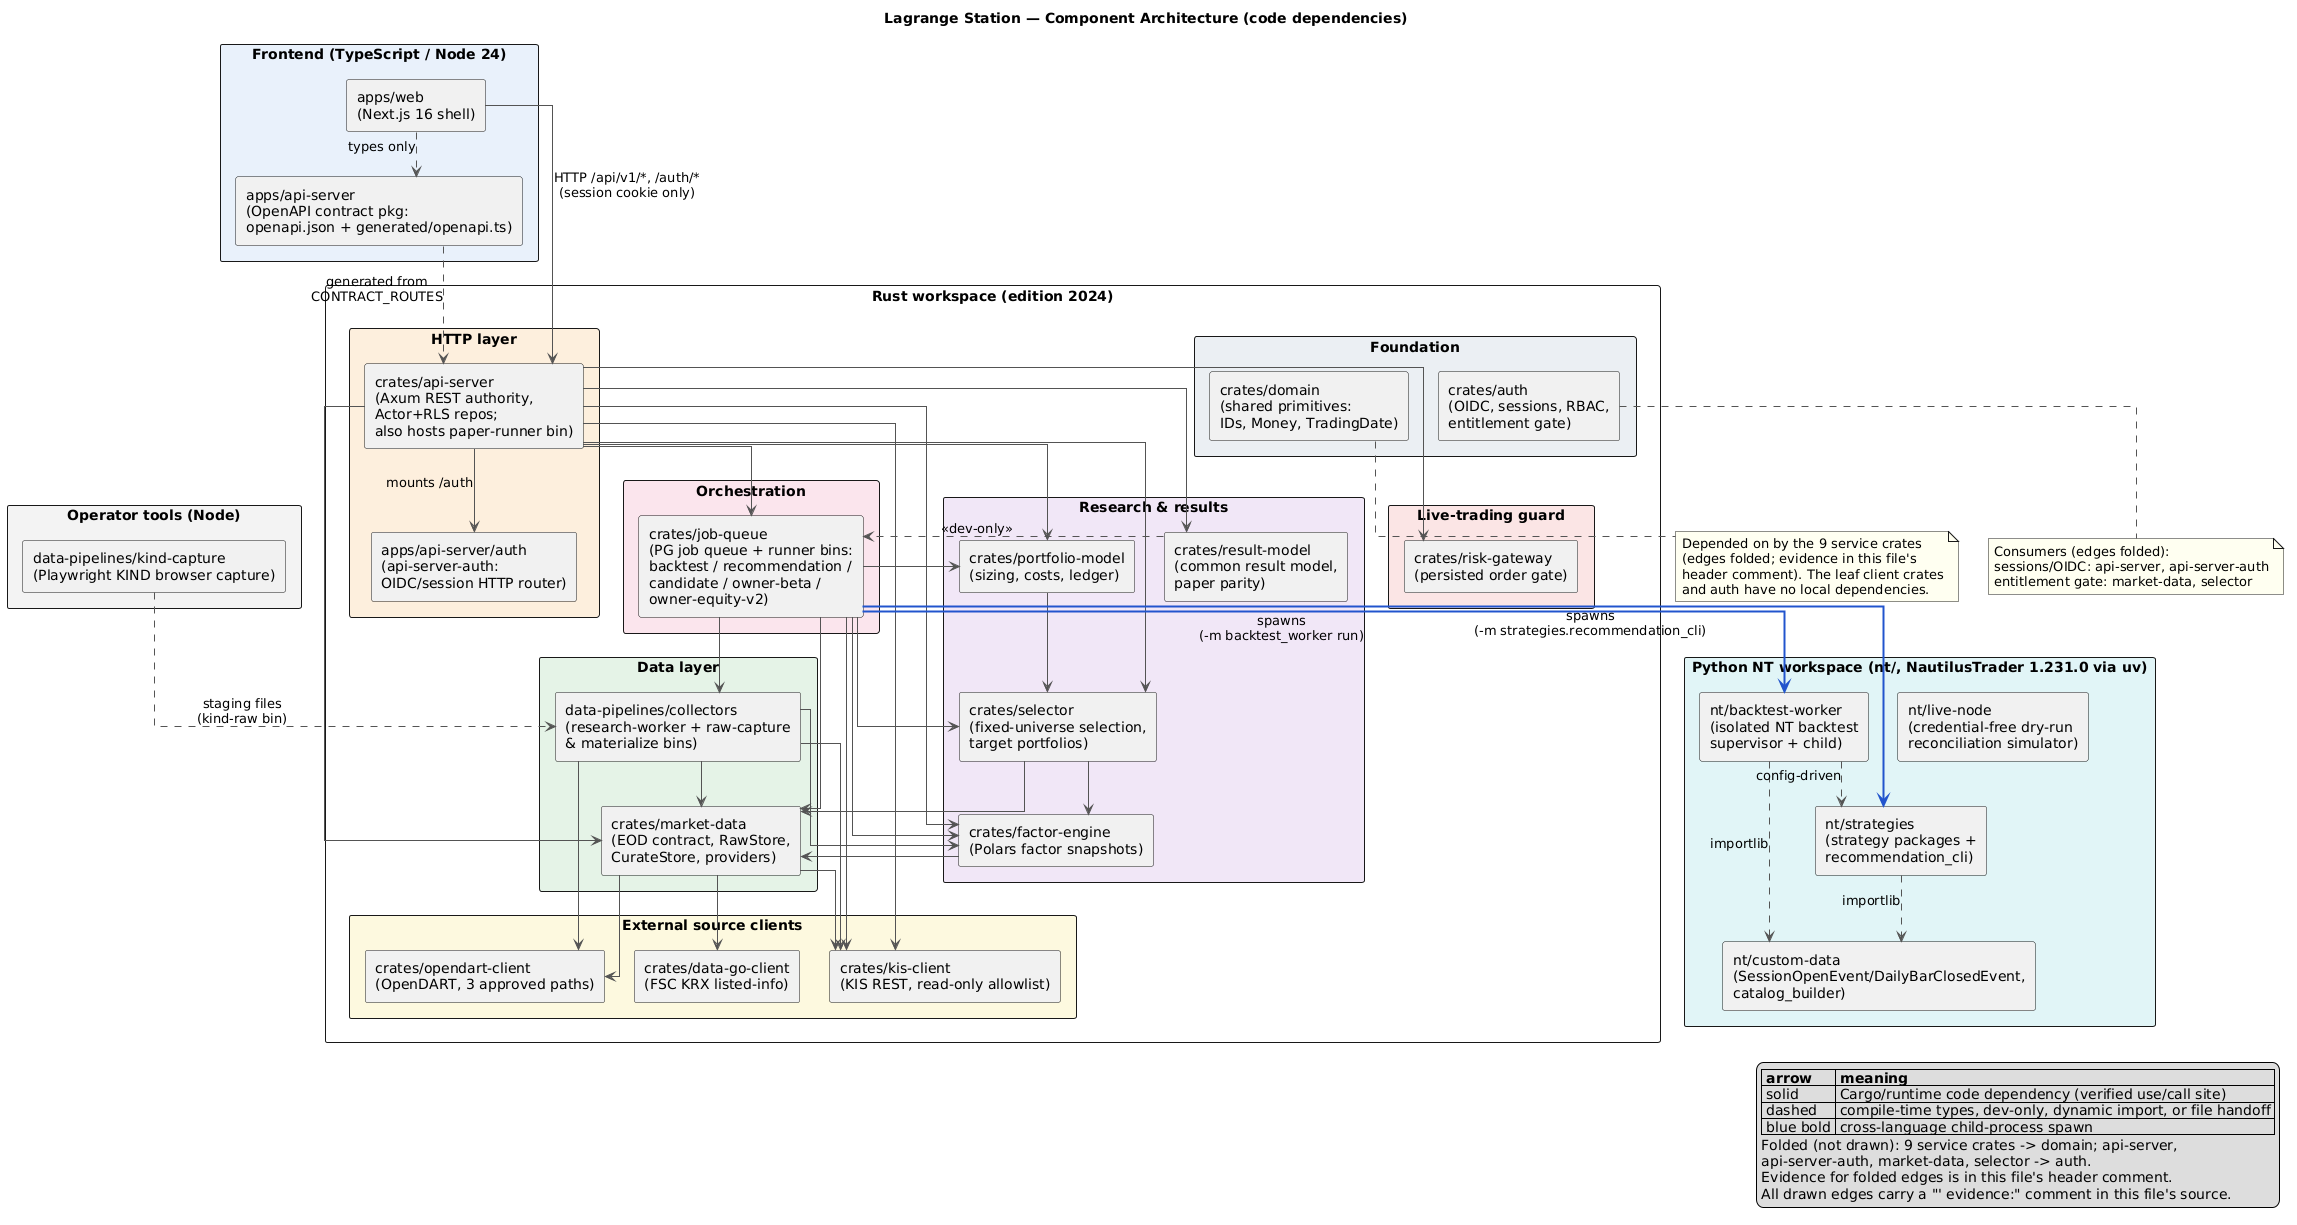

The diagram above was rendered by PlantUML. Its source (embedded in the PNG):
@startuml component_architecture
' =====================================================================
' Lagrange Station — static component / code-dependency architecture
' Generated 2026-09-01 from manifest + code-usage evidence.
' Every drawn arrow carries an evidence comment ("' evidence: <file:line>")
' pointing at the concrete code that makes the edge exist:
'   - Rust edges: Cargo.toml path dependency PLUS a real `use`/call site.
'   - Python edges: importlib / NT-config dynamic import sites.
'   - Cross-language edges: the exact process-spawn site.
' Edges with no code usage do not appear. Empty placeholder directories
' (nt/paper-runner, data-pipelines/normalizers, data-pipelines/validators,
' data-pipelines/nt-catalog-builder) are intentionally NOT components.
' The workspace member tests/integration/migration-contract is a test-only
' gate crate (sqlx::migrate! over migrations/) and is likewise omitted.
'
' READABILITY: ubiquitous foundation dependencies are FOLDED (not drawn).
' Nine crates depend on crates/domain and four components consume
' crates/auth (the leaf crates auth, kis-client, opendart-client and
' data-go-client have NO local dependencies at all). Drawing the folded
' edges adds 13 crossing lines and zero information.
' The folded edges and their code evidence:
'   api-server      -> domain  ' evidence: crates/api-server/src/live_order.rs:42
'   factor-engine   -> domain  ' evidence: crates/factor-engine/src/contract.rs:7
'   selector        -> domain  ' evidence: crates/selector/src/builder.rs:12
'   portfolio-model -> domain  ' evidence: crates/portfolio-model/src/paper_flow.rs:26
'   result-model    -> domain  ' evidence: crates/result-model/src/lib.rs:11
'   risk-gateway    -> domain  ' evidence: crates/risk-gateway/src/snapshot.rs:18
'   job-queue       -> domain  ' evidence: crates/job-queue/src/paper_valuation.rs:14
'   market-data     -> domain  ' evidence: crates/market-data/src/contract.rs:27
'   collectors      -> domain  ' evidence: data-pipelines/collectors/src/stock_price_beta_raw.rs:12
'   api-server      -> auth    ' evidence: crates/api-server/src/actor_tx.rs:15
'   api-server-auth -> auth    ' evidence: apps/api-server/auth/src/lib.rs:22-26
'   market-data     -> auth    ' evidence: crates/market-data/src/entitlement.rs:13
'   selector        -> auth    ' evidence: crates/selector/src/publish.rs:28
' =====================================================================

title Lagrange Station — Component Architecture (code dependencies)

skinparam componentStyle rectangle
skinparam packageStyle rectangle
skinparam shadowing false
skinparam linetype ortho
skinparam nodesep 30
skinparam ranksep 45
skinparam ArrowColor #555555
skinparam noteBackgroundColor #FFFFF0

package "Frontend (TypeScript / Node 24)" #E8F1FB {
  component "apps/web\n(Next.js 16 shell)" as web
  component "apps/api-server\n(OpenAPI contract pkg:\nopenapi.json + generated/openapi.ts)" as api_contract
}

package "Rust workspace (edition 2024)" {

  package "HTTP layer" #FDEEDC {
    component "crates/api-server\n(Axum REST authority,\nActor+RLS repos;\nalso hosts paper-runner bin)" as api_server
    component "apps/api-server/auth\n(api-server-auth:\nOIDC/session HTTP router)" as api_server_auth
  }

  package "Orchestration" #FBE4EC {
    component "crates/job-queue\n(PG job queue + runner bins:\nbacktest / recommendation /\ncandidate / owner-beta /\nowner-equity-v2)" as job_queue
  }

  package "Research & results" #F1E6F7 {
    component "crates/factor-engine\n(Polars factor snapshots)" as factor_engine
    component "crates/selector\n(fixed-universe selection,\ntarget portfolios)" as selector
    component "crates/portfolio-model\n(sizing, costs, ledger)" as portfolio_model
    component "crates/result-model\n(common result model,\npaper parity)" as result_model
  }

  package "Live-trading guard" #FBE5E5 {
    component "crates/risk-gateway\n(persisted order gate)" as risk_gateway
  }

  package "Data layer" #E5F3E7 {
    component "crates/market-data\n(EOD contract, RawStore,\nCurateStore, providers)" as market_data
    component "data-pipelines/collectors\n(research-worker + raw-capture\n& materialize bins)" as collectors
  }

  package "External source clients" #FCF8DE {
    component "crates/kis-client\n(KIS REST, read-only allowlist)" as kis_client
    component "crates/opendart-client\n(OpenDART, 3 approved paths)" as opendart_client
    component "crates/data-go-client\n(FSC KRX listed-info)" as data_go_client
  }

  package "Foundation" #EBEFF2 {
    component "crates/domain\n(shared primitives:\nIDs, Money, TradingDate)" as domain
    component "crates/auth\n(OIDC, sessions, RBAC,\nentitlement gate)" as auth
  }
}

note bottom of domain
  Depended on by the 9 service crates
  (edges folded; evidence in this file's
  header comment). The leaf client crates
  and auth have no local dependencies.
end note

note bottom of auth
  Consumers (edges folded):
  sessions/OIDC: api-server, api-server-auth
  entitlement gate: market-data, selector
end note

package "Python NT workspace (nt/, NautilusTrader 1.231.0 via uv)" #E0F4F6 {
  component "nt/backtest-worker\n(isolated NT backtest\nsupervisor + child)" as backtest_worker
  component "nt/strategies\n(strategy packages +\nrecommendation_cli)" as strategies
  component "nt/custom-data\n(SessionOpenEvent/DailyBarClosedEvent,\ncatalog_builder)" as custom_data
  component "nt/live-node\n(credential-free dry-run\nreconciliation simulator)" as live_node
}

package "Operator tools (Node)" #F2F2F2 {
  component "data-pipelines/kind-capture\n(Playwright KIND browser capture)" as kind_capture
}

' ---------------- Frontend edges ----------------

' evidence: apps/web/lib/api/server-client.ts:23-38 (ky transport), apps/web/lib/api/server-session.ts:18-29 (API_INTERNAL_URL)
web --> api_server : HTTP /api/v1/*, /auth/*\n(session cookie only)

' evidence: apps/web/tsconfig.json:28 (path alias), apps/web/lib/api/contracts.ts:1 (import type only)
web ..> api_contract : types only

' evidence: apps/api-server/scripts/openapi-spec.mjs:1-9 (mirrors crates/api-server/src/contract.rs CONTRACT_ROUTES 1:1)
api_contract ..> api_server : generated from\nCONTRACT_ROUTES

' ---------------- api-server edges ----------------

' evidence: crates/api-server/src/runtime.rs:13,1096 (use api_server_auth::RouterState; .merge(api_server_auth::router(...)))
api_server --> api_server_auth : mounts /auth

' evidence: crates/api-server/src/repos/owner_equity_v2.rs:10 (use factor_engine::owner_equity_v2::OwnerEquitySignalRow)
api_server --> factor_engine
' evidence: crates/api-server/src/live_order.rs:49,143 (risk_gateway::evaluate_and_record)
api_server --> risk_gateway
' evidence: crates/api-server/src/live_order.rs:43 (use kis_client::mapping::{OrderRequest,..})
api_server --> kis_client
' evidence: crates/api-server/src/actor_tx.rs:16, crates/api-server/src/http/backtests.rs:496 (job_queue::batch::cancel_batch)
api_server --> job_queue
' evidence: crates/api-server/src/risk_snapshot.rs:148 (market_data::freshness::applicable_eod_age)
api_server --> market_data
' evidence: crates/api-server/src/http/backtests.rs:93 (portfolio_model::cost::CostProfile::resolve)
api_server --> portfolio_model
' evidence: crates/api-server/src/paper_session.rs:35 (use result_model::paper_parity::{ParityReport,..})
api_server --> result_model
' evidence: crates/api-server/src/http/strategies.rs:17 (selector::baseline::baseline_packages)
api_server --> selector

' ---------------- job-queue edges ----------------

' evidence: crates/job-queue/src/owner_equity_v2.rs:24 (use factor_engine::owner_equity_v2::{..})
job_queue --> factor_engine
' evidence: crates/job-queue/src/recommendation/compute.rs:14-15 (use selector::baseline / selector::registry)
job_queue --> selector
' evidence: crates/job-queue/src/paper_valuation.rs:17 (use portfolio_model::cost::CostProfile)
job_queue --> portfolio_model
' evidence: crates/job-queue/src/paper_valuation.rs:15 (use market_data::CurateStore)
job_queue --> market_data
' evidence: crates/job-queue/src/owner_equity_v2/runtime.rs:11 (use collectors::owner_equity_v2::materialize_owner_equity_from_raw_allow_insufficient)
job_queue --> collectors
' evidence: crates/job-queue/src/bin/owner-equity-v2-runner.rs:17-18 (use kis_client::clock::Clock, kis_client::live_transport::LiveTransport)
job_queue --> kis_client

' ---------------- research / results edges ----------------

' evidence: crates/factor-engine/src/price_only.rs:9-11 (use market_data::{ApprovedHistoricalPriceOnlyArtifact,..})
factor_engine --> market_data

' evidence: crates/selector/src/publish.rs:32 (use market_data::{DataUse, InstrumentMaster,..})
selector --> market_data
' evidence: crates/selector/src/builder.rs:13 (use factor_engine::FactorSnapshot)
selector --> factor_engine

' evidence: crates/portfolio-model/src/sizing.rs:35 (use selector::TargetPortfolio)
portfolio_model --> selector

' evidence: crates/result-model/Cargo.toml [dev-dependencies]; crates/result-model/tests/robustness_harness.rs:29
result_model ..> job_queue : <<dev-only>>

' ---------------- data-layer edges ----------------

' evidence: crates/market-data/src/providers/kis_candidate.rs:16 (use kis_client::{KisError, RequestKind})
market_data --> kis_client
' evidence: crates/market-data/src/providers/opendart.rs:121,123 (impl OpenDartRead for opendart_client::OpenDartClient)
market_data --> opendart_client
' evidence: crates/market-data/src/providers/fsc_krx_listed.rs:17,36 (use data_go_client::{..})
market_data --> data_go_client

' evidence: data-pipelines/collectors/src/worker.rs:22 (use market_data::contract), worker.rs:960 (RawStore::new), worker.rs:2635 (CurateStore::new)
collectors --> market_data
' evidence: data-pipelines/collectors/src/stock_price_beta_materialize.rs:9 (use factor_engine::{..})
collectors --> factor_engine
' evidence: data-pipelines/collectors/src/worker.rs:14 (use kis_client::clock::Clock)
collectors --> kis_client
' evidence: data-pipelines/collectors/src/bin/opendart-raw.rs:55 (use opendart_client::{..})
collectors --> opendart_client

' ---------------- Rust -> Python process boundary ----------------

' evidence: crates/job-queue/src/runner.rs:3465-3527 (Command::new(uv_bin) .. "python -m backtest_worker run --request --output-dir --status-path --scratch")
job_queue -[#2255CC,bold]-> backtest_worker : spawns\n(-m backtest_worker run)

' evidence: crates/job-queue/src/recommendation/child.rs:509-574 (Command::new(uv_bin) .. "python -m strategies.recommendation_cli --request --result --status")
job_queue -[#2255CC,bold]-> strategies : spawns\n(-m strategies.recommendation_cli)

' ---------------- Python NT edges (all dynamic imports) ----------------

' evidence: nt/backtest-worker/backtest_worker/simulate.py:43,150 (importlib.import_module("custom-data.catalog_builder"))
backtest_worker ..> custom_data : importlib
' evidence: nt/backtest-worker/backtest_worker/simulate.py:156-159,219-224 (strategy_path -> NT ImportableStrategyConfig)
backtest_worker ..> strategies : config-driven
' evidence: nt/strategies/_execution.py:56, nt/strategies/ma200_trend.py:45 (importlib.import_module("custom-data.session_events"))
strategies ..> custom_data : importlib

' live_node is deliberately self-contained: no imports to/from other nt packages,
' no broker/KIS client, execution_enabled=True always raises.
' evidence: nt/live-node/live_node/runtime.py:3-8,185-190

' ---------------- Operator capture -> Raw ingest ----------------

' evidence: producer = data-pipelines/kind-capture/capture.mjs:10,259-270 (writes staging capture.json + page HTML); consumer = data-pipelines/collectors/src/bin/kind-raw.rs:1-7,574 (load_staging reads that staging directory)
kind_capture ..> collectors : staging files\n(kind-raw bin)

legend right
  |= arrow |= meaning |
  | solid | Cargo/runtime code dependency (verified use/call site) |
  | dashed | compile-time types, dev-only, dynamic import, or file handoff |
  | blue bold | cross-language child-process spawn |
  Folded (not drawn): 9 service crates -> domain; api-server,
  api-server-auth, market-data, selector -> auth.
  Evidence for folded edges is in this file's header comment.
  All drawn edges carry a "' evidence:" comment in this file's source.
endlegend

@enduml